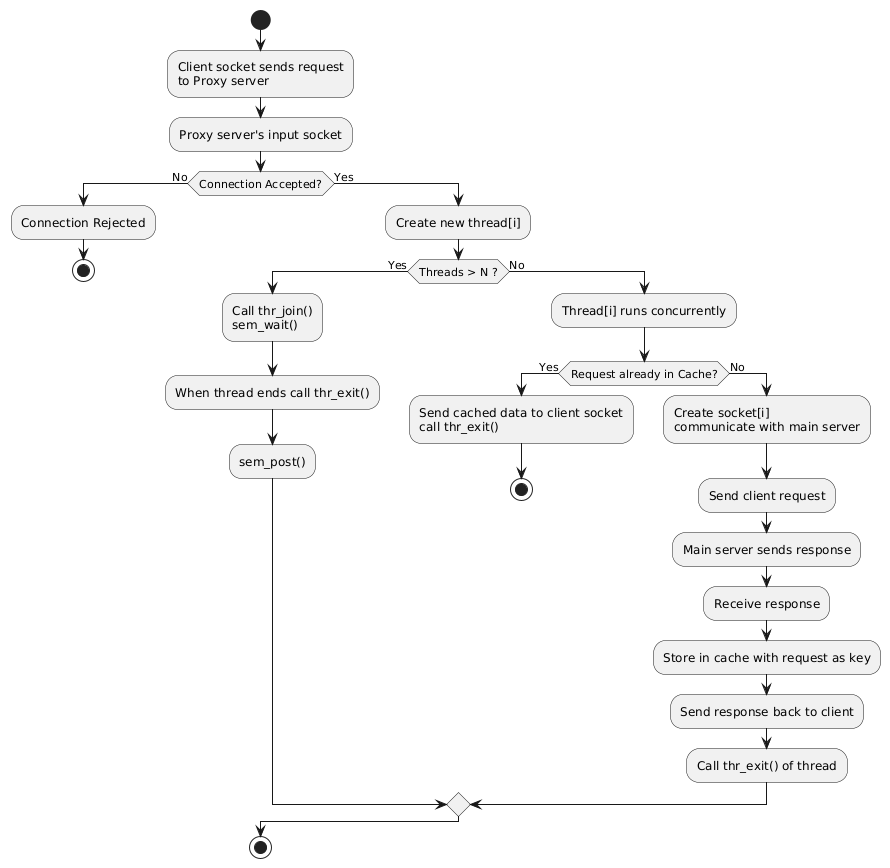

The diagram above was rendered by PlantUML. Its source (embedded in the PNG):
@startuml
skinparam backgroundColor white
skinparam node {
  BackgroundColor #fff3e0
  BorderColor #7b1fa2
  FontSize 14
}

start

:Client socket sends request\nto Proxy server;
:Proxy server's input socket;

if (Connection Accepted?) then (No)
  :Connection Rejected;
  stop
else (Yes)
  :Create new thread[i];

  if (Threads > N ?) then (Yes)
    :Call thr_join()\nsem_wait();
    :When thread ends call thr_exit();
    :sem_post();
  else (No)
    :Thread[i] runs concurrently;

    if (Request already in Cache?) then (Yes)
      :Send cached data to client socket\ncall thr_exit();
      stop
    else (No)
      :Create socket[i]\ncommunicate with main server;
      :Send client request;
      :Main server sends response;
      :Receive response;
      :Store in cache with request as key;
      :Send response back to client;
      :Call thr_exit() of thread;
    endif
  endif
endif

stop
@enduml